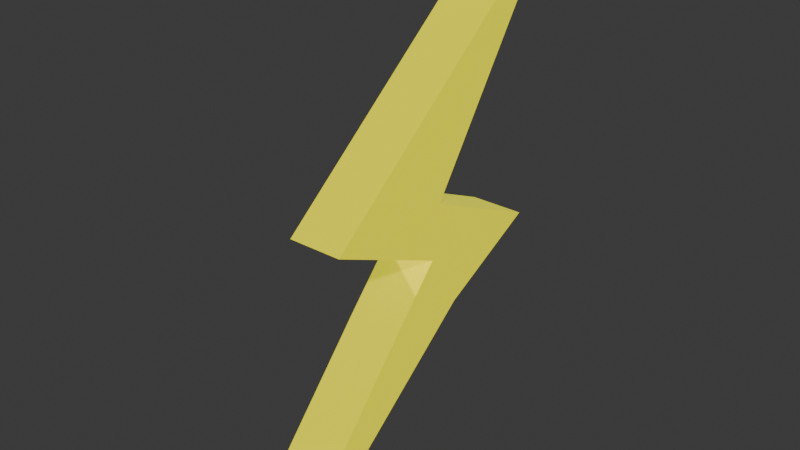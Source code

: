 # Source: lightning.blend  (saved by Blender 4.2.66; exported with 4.5.12 LTS)
import bpy
from mathutils import Matrix  # noqa: F401  (used for matrix-valued properties, if any)

bpy.ops.wm.read_factory_settings(use_empty=True)
scene = bpy.context.scene
scene.name = 'Scene'

# ---- collections
col_collection = bpy.data.collections.new('Collection'); scene.collection.children.link(col_collection)

# ---- materials (node trees are filled in below, after node groups)
mat_lightning = bpy.data.materials.new('Lightning')

# ---- material node trees
mat_lightning.use_nodes = True; mat_lightning.node_tree.nodes.clear()
_N = mat_lightning.node_tree.nodes; _L = mat_lightning.node_tree.links
n0 = _N.new('ShaderNodeBsdfPrincipled'); n0.name = 'Principled BSDF'; n0.location = (10, 300)
n0.inputs[0].default_value = (1.0, 0.8002, 0.0, 1.0)
n0.inputs[1].default_value = 0.6479
n0.inputs[2].default_value = 0.0
n0.inputs[25].default_value = 0.0
n0.inputs[26].default_value = (1.0, 0.9903, 0.0, 1.0)
n0.inputs[27].default_value = (1.0, 1.0, 0.0, 0.6824)
n0.inputs[28].default_value = 0.6
n1 = _N.new('ShaderNodeOutputMaterial'); n1.name = 'Material Output'; n1.location = (300, 300)
_L.new(n0.outputs[0], n1.inputs[0])
n1.is_active_output = True

# ---- world
world_world = bpy.data.worlds.new('World'); scene.world = world_world
world_world.use_nodes = True; world_world.node_tree.nodes.clear()
_N = world_world.node_tree.nodes; _L = world_world.node_tree.links
n0 = _N.new('ShaderNodeOutputWorld'); n0.name = 'World Output'; n0.location = (300, 300)
n1 = _N.new('ShaderNodeBackground'); n1.name = 'Background'; n1.location = (10, 300)
n1.inputs[0].default_value = (0.05088, 0.05088, 0.05088, 1.0)
_L.new(n1.outputs[0], n0.inputs[0])
n0.is_active_output = True
world_world.color = (0.05088, 0.05088, 0.05088)
world_world.sun_shadow_jitter_overblur = 0.0

# ---- meshes
me_mesh = bpy.data.meshes.new('Mesh')
me_mesh.from_pydata([(-0.2142, -0.7928, -0.08305), (-0.2142, 0.53, 1.0), (-0.2142, -0.1691, -0.08305), (-0.2142, 0.5561, 1.0), (0.04526, -0.7928, -0.08305), (0.04526, 0.53, 1.0), (0.04526, -0.1691, -0.08305), (0.04526, 0.5561, 1.0), (-0.2142, 0.4435, -0.3559), (-0.2142, -0.211, -0.3358), (0.04526, 0.4435, -0.3559), (0.04526, -0.211, -0.3358), (-0.2142, -0.04954, -0.6082), (-0.2142, -0.4399, -0.588), (0.04526, -0.04954, -0.6082), (0.04526, -0.4399, -0.588), (-0.2142, -0.9964, -1.365), (-0.2142, -1.102, -1.345), (0.04526, -0.9964, -1.365), (0.04526, -1.102, -1.345)], [], [(0, 1, 3, 2), (2, 3, 7, 6), (6, 7, 5, 4), (4, 5, 1, 0), (4, 0, 9, 11), (7, 3, 1, 5), (10, 11, 15, 14), (2, 6, 10, 8), (0, 2, 8, 9), (6, 4, 11, 10), (14, 15, 19, 18), (9, 8, 12, 13), (11, 9, 13, 15), (8, 10, 14, 12), (16, 18, 19, 17), (13, 12, 16, 17), (15, 13, 17, 19), (12, 14, 18, 16)])
_uv = me_mesh.uv_layers.new(name='UVMap')
_uv.uv.foreach_set('vector', [0.375, 0.0, 0.625, 0.0, 0.625, 0.25, 0.375, 0.25, 0.375, 0.25, 0.625, 0.25, 0.625, 0.5, 0.375, 0.5, 0.375, 0.5, 0.625, 0.5, 0.625, 0.75, 0.375, 0.75, 0.375, 0.75, 0.625, 0.75, 0.625, 1.0, 0.375, 1.0, 0.375, 0.75, 0.375, 1.0, 0.375, 1.0, 0.375, 0.75, 0.625, 0.5, 0.875, 0.5, 0.875, 0.75, 0.625, 0.75, 0.375, 0.5, 0.375, 0.75, 0.375, 0.75, 0.375, 0.5, 0.375, 0.25, 0.375, 0.5, 0.375, 0.5, 0.375, 0.25, 0.375, 0.0, 0.375, 0.25, 0.375, 0.25, 0.375, 0.0, 0.375, 0.5, 0.375, 0.75, 0.375, 0.75, 0.375, 0.5, 0.375, 0.5, 0.375, 0.75, 0.375, 0.75, 0.375, 0.5, 0.375, 0.0, 0.375, 0.25, 0.375, 0.25, 0.375, 0.0, 0.375, 0.75, 0.375, 1.0, 0.375, 1.0, 0.375, 0.75, 0.375, 0.25, 0.375, 0.5, 0.375, 0.5, 0.375, 0.25, 0.125, 0.5, 0.375, 0.5, 0.375, 0.75, 0.125, 0.75, 0.375, 0.0, 0.375, 0.25, 0.375, 0.25, 0.375, 0.0, 0.375, 0.75, 0.375, 1.0, 0.375, 1.0, 0.375, 0.75, 0.375, 0.25, 0.375, 0.5, 0.375, 0.5, 0.375, 0.25])
me_mesh.materials.append(mat_lightning)
me_mesh.update()

# ---- objects
ob_lightning = bpy.data.objects.new('Lightning', me_mesh)

# ---- transforms, parenting, visibility, modifiers, constraints
ob_lightning.location = (0.07198, 0.02458, 0.07288)

# ---- collection membership
col_collection.objects.link(ob_lightning)

# ---- scene / render settings (as saved in the file)
scene.frame_start = 1; scene.frame_end = 250; scene.frame_set(1)
scene.render.engine = 'BLENDER_EEVEE_NEXT'
bpy.context.view_layer.update()

# ---- added for rendering (the .blend has no active camera and no usable light): camera, sun
cam_auto = bpy.data.cameras.new('AutoCamera')
cam_auto.lens = 50.0
cam_auto.sensor_width = 36.0
cam_auto.clip_end = 1000.0
ob_auto_camera = bpy.data.objects.new('AutoCamera', cam_auto)
scene.collection.objects.link(ob_auto_camera)
ob_auto_camera.location = (2.67087, -3.4684, 2.03688)
ob_auto_camera.rotation_euler = (1.09748, -7.21219e-08, 0.694738)
scene.camera = ob_auto_camera
light_auto_sun = bpy.data.lights.new('AutoSun', 'SUN')
light_auto_sun.energy = 3.0
light_auto_sun.angle = 0.0523599
ob_auto_sun = bpy.data.objects.new('AutoSun', light_auto_sun)
scene.collection.objects.link(ob_auto_sun)
ob_auto_sun.rotation_euler = (0.872665, 0.174533, 0.523599)
bpy.context.view_layer.update()
